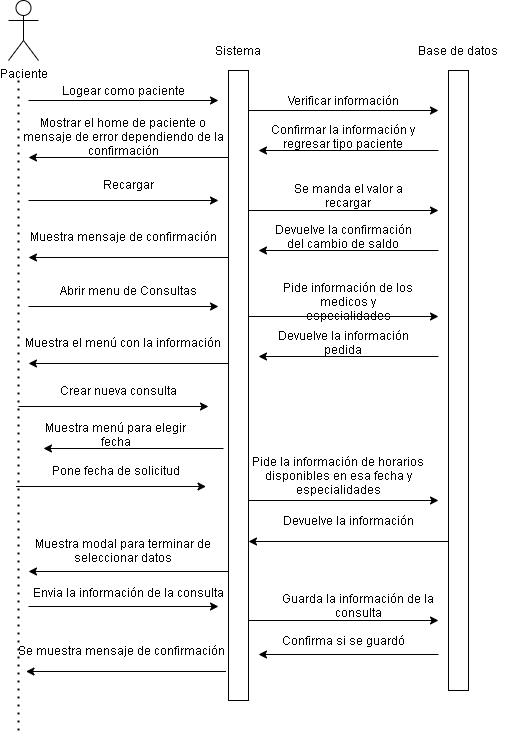

The diagram above was exported from draw.io. Its source (the exported page's mxGraphModel, read from the mxfile embedded in the PNG):
<mxGraphModel dx="768" dy="491" grid="1" gridSize="10" guides="1" tooltips="1" connect="1" arrows="1" fold="1" page="1" pageScale="1" pageWidth="413" pageHeight="291" math="0" shadow="0">
  <root>
    <mxCell id="0" />
    <mxCell id="1" parent="0" />
    <mxCell id="VP5bWZmquLhbN71q2Ezz-1" value="Paciente" style="shape=umlActor;verticalLabelPosition=bottom;verticalAlign=top;html=1;outlineConnect=0;" vertex="1" parent="1">
      <mxGeometry x="70" width="30" height="60" as="geometry" />
    </mxCell>
    <mxCell id="VP5bWZmquLhbN71q2Ezz-2" value="" style="rounded=0;whiteSpace=wrap;html=1;" vertex="1" parent="1">
      <mxGeometry x="290" y="70" width="20" height="630" as="geometry" />
    </mxCell>
    <mxCell id="VP5bWZmquLhbN71q2Ezz-3" value="" style="rounded=0;whiteSpace=wrap;html=1;" vertex="1" parent="1">
      <mxGeometry x="510" y="70" width="20" height="620" as="geometry" />
    </mxCell>
    <mxCell id="VP5bWZmquLhbN71q2Ezz-4" value="" style="endArrow=classic;html=1;" edge="1" parent="1">
      <mxGeometry width="50" height="50" relative="1" as="geometry">
        <mxPoint x="90" y="100" as="sourcePoint" />
        <mxPoint x="280" y="100" as="targetPoint" />
      </mxGeometry>
    </mxCell>
    <mxCell id="VP5bWZmquLhbN71q2Ezz-5" value="" style="endArrow=none;dashed=1;html=1;dashPattern=1 3;strokeWidth=2;" edge="1" parent="1">
      <mxGeometry width="50" height="50" relative="1" as="geometry">
        <mxPoint x="80" y="730" as="sourcePoint" />
        <mxPoint x="80" y="80" as="targetPoint" />
      </mxGeometry>
    </mxCell>
    <mxCell id="VP5bWZmquLhbN71q2Ezz-6" value="Logear como paciente" style="text;html=1;strokeColor=none;fillColor=none;align=center;verticalAlign=middle;whiteSpace=wrap;rounded=0;" vertex="1" parent="1">
      <mxGeometry x="120" y="80" width="130" height="20" as="geometry" />
    </mxCell>
    <mxCell id="VP5bWZmquLhbN71q2Ezz-7" value="Sistema" style="text;html=1;strokeColor=none;fillColor=none;align=center;verticalAlign=middle;whiteSpace=wrap;rounded=0;" vertex="1" parent="1">
      <mxGeometry x="280" y="40" width="40" height="20" as="geometry" />
    </mxCell>
    <mxCell id="VP5bWZmquLhbN71q2Ezz-8" value="Base de datos" style="text;html=1;strokeColor=none;fillColor=none;align=center;verticalAlign=middle;whiteSpace=wrap;rounded=0;" vertex="1" parent="1">
      <mxGeometry x="470" y="40" width="100" height="20" as="geometry" />
    </mxCell>
    <mxCell id="VP5bWZmquLhbN71q2Ezz-9" value="" style="endArrow=classic;html=1;" edge="1" parent="1">
      <mxGeometry width="50" height="50" relative="1" as="geometry">
        <mxPoint x="310" y="110" as="sourcePoint" />
        <mxPoint x="500" y="110" as="targetPoint" />
      </mxGeometry>
    </mxCell>
    <mxCell id="VP5bWZmquLhbN71q2Ezz-10" value="Verificar información" style="text;html=1;strokeColor=none;fillColor=none;align=center;verticalAlign=middle;whiteSpace=wrap;rounded=0;" vertex="1" parent="1">
      <mxGeometry x="340" y="90" width="130" height="20" as="geometry" />
    </mxCell>
    <mxCell id="VP5bWZmquLhbN71q2Ezz-11" value="" style="endArrow=classic;html=1;" edge="1" parent="1">
      <mxGeometry width="50" height="50" relative="1" as="geometry">
        <mxPoint x="500" y="150" as="sourcePoint" />
        <mxPoint x="320" y="150" as="targetPoint" />
      </mxGeometry>
    </mxCell>
    <mxCell id="VP5bWZmquLhbN71q2Ezz-12" value="Confirmar la información y regresar tipo paciente" style="text;html=1;strokeColor=none;fillColor=none;align=center;verticalAlign=middle;whiteSpace=wrap;rounded=0;" vertex="1" parent="1">
      <mxGeometry x="330" y="126" width="150" height="20" as="geometry" />
    </mxCell>
    <mxCell id="VP5bWZmquLhbN71q2Ezz-13" value="" style="endArrow=classic;html=1;" edge="1" parent="1">
      <mxGeometry width="50" height="50" relative="1" as="geometry">
        <mxPoint x="290" y="157" as="sourcePoint" />
        <mxPoint x="90" y="157" as="targetPoint" />
      </mxGeometry>
    </mxCell>
    <mxCell id="VP5bWZmquLhbN71q2Ezz-14" value="Mostrar el home de paciente o mensaje de error dependiendo de la confirmación" style="text;html=1;strokeColor=none;fillColor=none;align=center;verticalAlign=middle;whiteSpace=wrap;rounded=0;" vertex="1" parent="1">
      <mxGeometry x="80" y="126" width="210" height="20" as="geometry" />
    </mxCell>
    <mxCell id="VP5bWZmquLhbN71q2Ezz-15" value="" style="endArrow=classic;html=1;" edge="1" parent="1">
      <mxGeometry width="50" height="50" relative="1" as="geometry">
        <mxPoint x="90" y="200" as="sourcePoint" />
        <mxPoint x="280" y="200" as="targetPoint" />
      </mxGeometry>
    </mxCell>
    <mxCell id="VP5bWZmquLhbN71q2Ezz-16" value="Recargar" style="text;html=1;strokeColor=none;fillColor=none;align=center;verticalAlign=middle;whiteSpace=wrap;rounded=0;" vertex="1" parent="1">
      <mxGeometry x="90" y="174" width="200" height="20" as="geometry" />
    </mxCell>
    <mxCell id="VP5bWZmquLhbN71q2Ezz-17" value="" style="endArrow=classic;html=1;" edge="1" parent="1">
      <mxGeometry width="50" height="50" relative="1" as="geometry">
        <mxPoint x="310" y="210" as="sourcePoint" />
        <mxPoint x="500" y="210" as="targetPoint" />
      </mxGeometry>
    </mxCell>
    <mxCell id="VP5bWZmquLhbN71q2Ezz-18" value="Se manda el valor a recargar" style="text;html=1;strokeColor=none;fillColor=none;align=center;verticalAlign=middle;whiteSpace=wrap;rounded=0;" vertex="1" parent="1">
      <mxGeometry x="340" y="180" width="140" height="30" as="geometry" />
    </mxCell>
    <mxCell id="VP5bWZmquLhbN71q2Ezz-19" value="" style="endArrow=classic;html=1;" edge="1" parent="1">
      <mxGeometry width="50" height="50" relative="1" as="geometry">
        <mxPoint x="500" y="250" as="sourcePoint" />
        <mxPoint x="320" y="250" as="targetPoint" />
      </mxGeometry>
    </mxCell>
    <mxCell id="VP5bWZmquLhbN71q2Ezz-20" value="Devuelve la confirmación del cambio de saldo" style="text;html=1;strokeColor=none;fillColor=none;align=center;verticalAlign=middle;whiteSpace=wrap;rounded=0;" vertex="1" parent="1">
      <mxGeometry x="330" y="226" width="150" height="20" as="geometry" />
    </mxCell>
    <mxCell id="VP5bWZmquLhbN71q2Ezz-21" value="" style="endArrow=classic;html=1;" edge="1" parent="1">
      <mxGeometry width="50" height="50" relative="1" as="geometry">
        <mxPoint x="290" y="257" as="sourcePoint" />
        <mxPoint x="90" y="257" as="targetPoint" />
      </mxGeometry>
    </mxCell>
    <mxCell id="VP5bWZmquLhbN71q2Ezz-22" value="Muestra mensaje de confirmación" style="text;html=1;strokeColor=none;fillColor=none;align=center;verticalAlign=middle;whiteSpace=wrap;rounded=0;" vertex="1" parent="1">
      <mxGeometry x="80" y="226" width="210" height="20" as="geometry" />
    </mxCell>
    <mxCell id="VP5bWZmquLhbN71q2Ezz-23" value="" style="endArrow=classic;html=1;" edge="1" parent="1">
      <mxGeometry width="50" height="50" relative="1" as="geometry">
        <mxPoint x="90" y="306" as="sourcePoint" />
        <mxPoint x="280" y="306" as="targetPoint" />
      </mxGeometry>
    </mxCell>
    <mxCell id="VP5bWZmquLhbN71q2Ezz-24" value="Abrir menu de Consultas" style="text;html=1;strokeColor=none;fillColor=none;align=center;verticalAlign=middle;whiteSpace=wrap;rounded=0;" vertex="1" parent="1">
      <mxGeometry x="90" y="280" width="200" height="20" as="geometry" />
    </mxCell>
    <mxCell id="VP5bWZmquLhbN71q2Ezz-25" value="" style="endArrow=classic;html=1;" edge="1" parent="1">
      <mxGeometry width="50" height="50" relative="1" as="geometry">
        <mxPoint x="310" y="316" as="sourcePoint" />
        <mxPoint x="500" y="316" as="targetPoint" />
      </mxGeometry>
    </mxCell>
    <mxCell id="VP5bWZmquLhbN71q2Ezz-26" value="Pide información de los medicos y especialidades" style="text;html=1;strokeColor=none;fillColor=none;align=center;verticalAlign=middle;whiteSpace=wrap;rounded=0;" vertex="1" parent="1">
      <mxGeometry x="340" y="286" width="140" height="30" as="geometry" />
    </mxCell>
    <mxCell id="VP5bWZmquLhbN71q2Ezz-27" value="" style="endArrow=classic;html=1;" edge="1" parent="1">
      <mxGeometry width="50" height="50" relative="1" as="geometry">
        <mxPoint x="500" y="356" as="sourcePoint" />
        <mxPoint x="320" y="356" as="targetPoint" />
      </mxGeometry>
    </mxCell>
    <mxCell id="VP5bWZmquLhbN71q2Ezz-28" value="Devuelve la información pedida" style="text;html=1;strokeColor=none;fillColor=none;align=center;verticalAlign=middle;whiteSpace=wrap;rounded=0;" vertex="1" parent="1">
      <mxGeometry x="330" y="332" width="150" height="20" as="geometry" />
    </mxCell>
    <mxCell id="VP5bWZmquLhbN71q2Ezz-29" value="" style="endArrow=classic;html=1;" edge="1" parent="1">
      <mxGeometry width="50" height="50" relative="1" as="geometry">
        <mxPoint x="290" y="363" as="sourcePoint" />
        <mxPoint x="90" y="363" as="targetPoint" />
      </mxGeometry>
    </mxCell>
    <mxCell id="VP5bWZmquLhbN71q2Ezz-30" value="Muestra el menú con la información" style="text;html=1;strokeColor=none;fillColor=none;align=center;verticalAlign=middle;whiteSpace=wrap;rounded=0;" vertex="1" parent="1">
      <mxGeometry x="80" y="332" width="210" height="20" as="geometry" />
    </mxCell>
    <mxCell id="VP5bWZmquLhbN71q2Ezz-31" value="" style="endArrow=classic;html=1;" edge="1" parent="1">
      <mxGeometry width="50" height="50" relative="1" as="geometry">
        <mxPoint x="80" y="406" as="sourcePoint" />
        <mxPoint x="270" y="406" as="targetPoint" />
      </mxGeometry>
    </mxCell>
    <mxCell id="VP5bWZmquLhbN71q2Ezz-32" value="Crear nueva consulta" style="text;html=1;strokeColor=none;fillColor=none;align=center;verticalAlign=middle;whiteSpace=wrap;rounded=0;" vertex="1" parent="1">
      <mxGeometry x="80" y="380" width="200" height="20" as="geometry" />
    </mxCell>
    <mxCell id="VP5bWZmquLhbN71q2Ezz-35" value="" style="endArrow=classic;html=1;" edge="1" parent="1">
      <mxGeometry width="50" height="50" relative="1" as="geometry">
        <mxPoint x="285" y="448" as="sourcePoint" />
        <mxPoint x="105" y="448" as="targetPoint" />
      </mxGeometry>
    </mxCell>
    <mxCell id="VP5bWZmquLhbN71q2Ezz-36" value="Muestra menú para elegir fecha" style="text;html=1;strokeColor=none;fillColor=none;align=center;verticalAlign=middle;whiteSpace=wrap;rounded=0;" vertex="1" parent="1">
      <mxGeometry x="90" y="424" width="175" height="20" as="geometry" />
    </mxCell>
    <mxCell id="VP5bWZmquLhbN71q2Ezz-37" value="" style="endArrow=classic;html=1;" edge="1" parent="1">
      <mxGeometry width="50" height="50" relative="1" as="geometry">
        <mxPoint x="290" y="571" as="sourcePoint" />
        <mxPoint x="90" y="571" as="targetPoint" />
      </mxGeometry>
    </mxCell>
    <mxCell id="VP5bWZmquLhbN71q2Ezz-38" value="Muestra modal para terminar de seleccionar datos" style="text;html=1;strokeColor=none;fillColor=none;align=center;verticalAlign=middle;whiteSpace=wrap;rounded=0;" vertex="1" parent="1">
      <mxGeometry x="80" y="540" width="210" height="20" as="geometry" />
    </mxCell>
    <mxCell id="VP5bWZmquLhbN71q2Ezz-39" value="" style="endArrow=classic;html=1;" edge="1" parent="1">
      <mxGeometry width="50" height="50" relative="1" as="geometry">
        <mxPoint x="310" y="500" as="sourcePoint" />
        <mxPoint x="500" y="500" as="targetPoint" />
      </mxGeometry>
    </mxCell>
    <mxCell id="VP5bWZmquLhbN71q2Ezz-40" value="Pide la información de horarios disponibles en esa fecha y especialidades" style="text;html=1;strokeColor=none;fillColor=none;align=center;verticalAlign=middle;whiteSpace=wrap;rounded=0;" vertex="1" parent="1">
      <mxGeometry x="310" y="460" width="180" height="30" as="geometry" />
    </mxCell>
    <mxCell id="VP5bWZmquLhbN71q2Ezz-41" value="" style="endArrow=classic;html=1;" edge="1" parent="1">
      <mxGeometry width="50" height="50" relative="1" as="geometry">
        <mxPoint x="510" y="541" as="sourcePoint" />
        <mxPoint x="310" y="541" as="targetPoint" />
      </mxGeometry>
    </mxCell>
    <mxCell id="VP5bWZmquLhbN71q2Ezz-42" value="Devuelve la información" style="text;html=1;strokeColor=none;fillColor=none;align=center;verticalAlign=middle;whiteSpace=wrap;rounded=0;" vertex="1" parent="1">
      <mxGeometry x="305" y="510" width="210" height="20" as="geometry" />
    </mxCell>
    <mxCell id="VP5bWZmquLhbN71q2Ezz-43" value="" style="endArrow=classic;html=1;" edge="1" parent="1">
      <mxGeometry width="50" height="50" relative="1" as="geometry">
        <mxPoint x="90" y="606" as="sourcePoint" />
        <mxPoint x="280" y="606" as="targetPoint" />
      </mxGeometry>
    </mxCell>
    <mxCell id="VP5bWZmquLhbN71q2Ezz-44" value="Envia la información de la consulta" style="text;html=1;strokeColor=none;fillColor=none;align=center;verticalAlign=middle;whiteSpace=wrap;rounded=0;" vertex="1" parent="1">
      <mxGeometry x="90" y="582" width="200" height="20" as="geometry" />
    </mxCell>
    <mxCell id="VP5bWZmquLhbN71q2Ezz-45" value="" style="endArrow=classic;html=1;" edge="1" parent="1">
      <mxGeometry width="50" height="50" relative="1" as="geometry">
        <mxPoint x="310" y="620" as="sourcePoint" />
        <mxPoint x="500" y="620" as="targetPoint" />
      </mxGeometry>
    </mxCell>
    <mxCell id="VP5bWZmquLhbN71q2Ezz-46" value="Guarda la información de la consulta" style="text;html=1;strokeColor=none;fillColor=none;align=center;verticalAlign=middle;whiteSpace=wrap;rounded=0;" vertex="1" parent="1">
      <mxGeometry x="340" y="590" width="160" height="30" as="geometry" />
    </mxCell>
    <mxCell id="VP5bWZmquLhbN71q2Ezz-47" value="" style="endArrow=classic;html=1;" edge="1" parent="1">
      <mxGeometry width="50" height="50" relative="1" as="geometry">
        <mxPoint x="500" y="654" as="sourcePoint" />
        <mxPoint x="320" y="654" as="targetPoint" />
      </mxGeometry>
    </mxCell>
    <mxCell id="VP5bWZmquLhbN71q2Ezz-48" value="Confirma si se guardó" style="text;html=1;strokeColor=none;fillColor=none;align=center;verticalAlign=middle;whiteSpace=wrap;rounded=0;" vertex="1" parent="1">
      <mxGeometry x="330" y="630" width="150" height="20" as="geometry" />
    </mxCell>
    <mxCell id="VP5bWZmquLhbN71q2Ezz-49" value="" style="endArrow=classic;html=1;" edge="1" parent="1">
      <mxGeometry width="50" height="50" relative="1" as="geometry">
        <mxPoint x="287.5" y="671" as="sourcePoint" />
        <mxPoint x="87.5" y="671" as="targetPoint" />
      </mxGeometry>
    </mxCell>
    <mxCell id="VP5bWZmquLhbN71q2Ezz-50" value="Se muestra mensaje de confirmación" style="text;html=1;strokeColor=none;fillColor=none;align=center;verticalAlign=middle;whiteSpace=wrap;rounded=0;" vertex="1" parent="1">
      <mxGeometry x="77.5" y="640" width="210" height="20" as="geometry" />
    </mxCell>
    <mxCell id="VP5bWZmquLhbN71q2Ezz-63" value="" style="endArrow=classic;html=1;" edge="1" parent="1">
      <mxGeometry width="50" height="50" relative="1" as="geometry">
        <mxPoint x="77.5" y="486" as="sourcePoint" />
        <mxPoint x="267.5" y="486" as="targetPoint" />
      </mxGeometry>
    </mxCell>
    <mxCell id="VP5bWZmquLhbN71q2Ezz-64" value="Pone fecha de solicitud" style="text;html=1;strokeColor=none;fillColor=none;align=center;verticalAlign=middle;whiteSpace=wrap;rounded=0;" vertex="1" parent="1">
      <mxGeometry x="77.5" y="460" width="200" height="20" as="geometry" />
    </mxCell>
  </root>
</mxGraphModel>